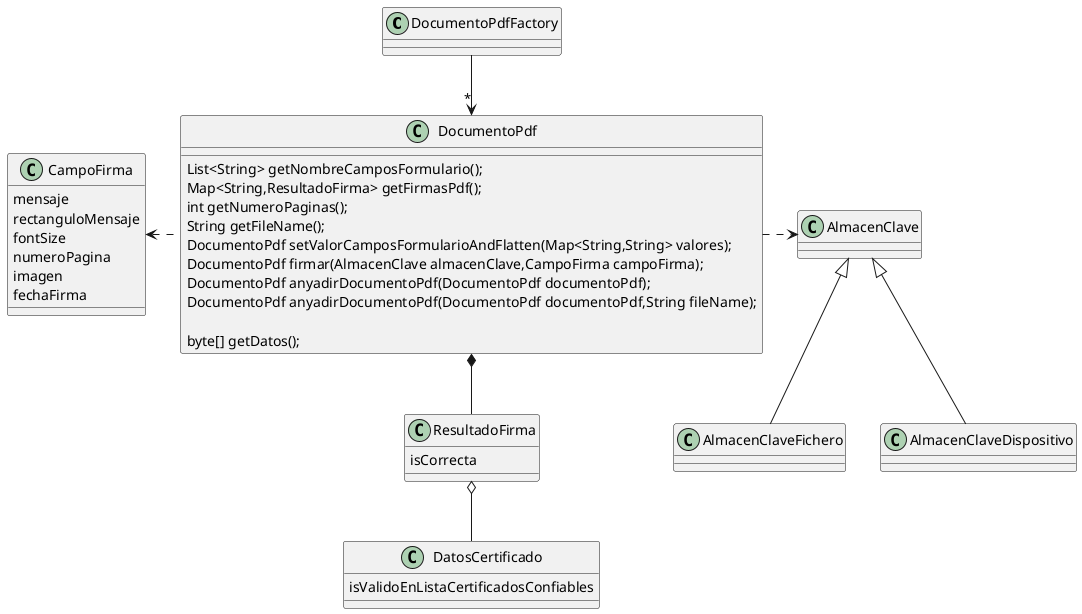

The diagram above was rendered by PlantUML. Its source (embedded in the PNG):
@startuml

DocumentoPdfFactory --> "*" DocumentoPdf

DocumentoPdf .> AlmacenClave
DocumentoPdf .left> CampoFirma
DocumentoPdf *-- ResultadoFirma
AlmacenClave <|-- AlmacenClaveFichero
AlmacenClave <|-- AlmacenClaveDispositivo

ResultadoFirma o-- DatosCertificado

class DocumentoPdf {
    List<String> getNombreCamposFormulario();
    Map<String,ResultadoFirma> getFirmasPdf();
    int getNumeroPaginas();
    String getFileName();


    DocumentoPdf setValorCamposFormularioAndFlatten(Map<String,String> valores);
    DocumentoPdf firmar(AlmacenClave almacenClave,CampoFirma campoFirma);
    DocumentoPdf anyadirDocumentoPdf(DocumentoPdf documentoPdf);
    DocumentoPdf anyadirDocumentoPdf(DocumentoPdf documentoPdf,String fileName);

    byte[] getDatos();
}

class ResultadoFirma {
    isCorrecta
}

class DatosCertificado {
    isValidoEnListaCertificadosConfiables
}

class CampoFirma {
mensaje
rectanguloMensaje
fontSize
numeroPagina
imagen
fechaFirma
}

@enduml